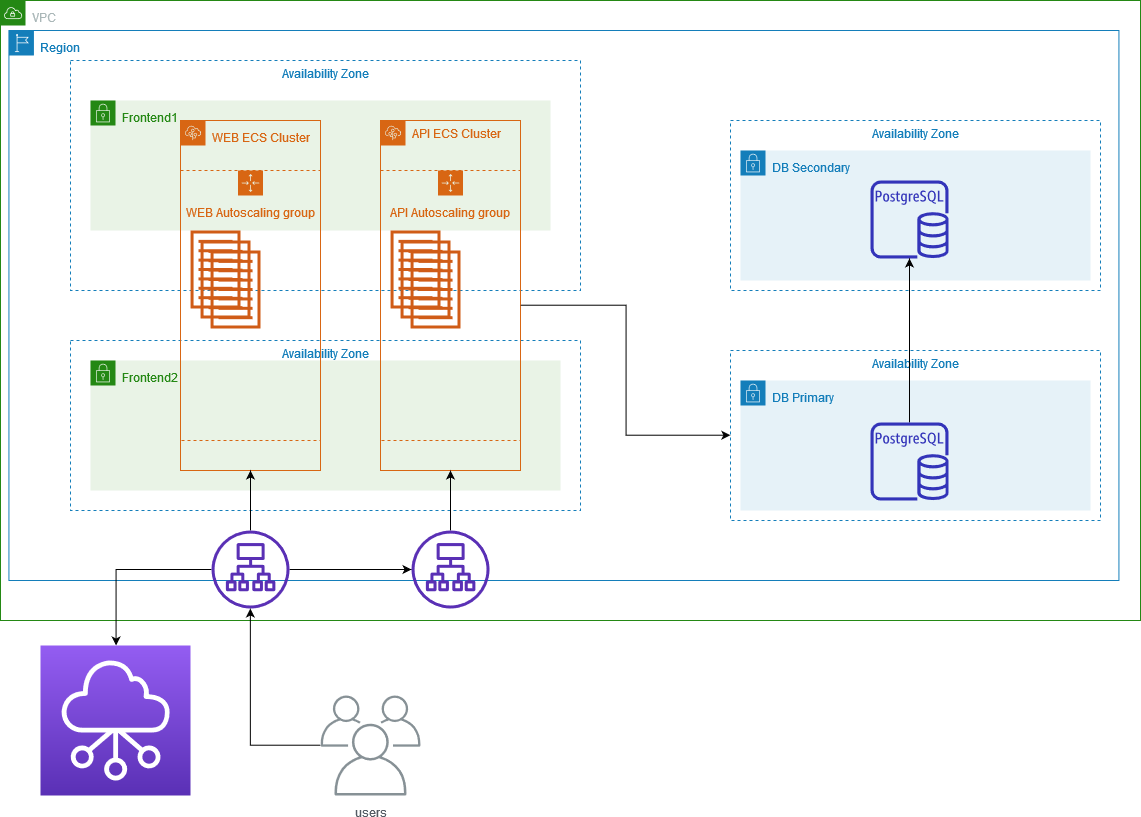

The diagram above was exported from draw.io. Its source (the exported page's mxGraphModel, read from the mxfile embedded in the PNG):
<mxGraphModel dx="1483" dy="821" grid="1" gridSize="10" guides="1" tooltips="1" connect="1" arrows="1" fold="1" page="1" pageScale="1" pageWidth="1169" pageHeight="827" math="0" shadow="0">
  <root>
    <mxCell id="0" />
    <mxCell id="1" parent="0" />
    <mxCell id="Gl74giP0HJGo4sVc-hs5-1" value="VPC" style="points=[[0,0],[0.25,0],[0.5,0],[0.75,0],[1,0],[1,0.25],[1,0.5],[1,0.75],[1,1],[0.75,1],[0.5,1],[0.25,1],[0,1],[0,0.75],[0,0.5],[0,0.25]];outlineConnect=0;gradientColor=none;html=1;whiteSpace=wrap;fontSize=12;fontStyle=0;shape=mxgraph.aws4.group;grIcon=mxgraph.aws4.group_vpc;strokeColor=#248814;fillColor=none;verticalAlign=top;align=left;spacingLeft=30;fontColor=#AAB7B8;dashed=0;" vertex="1" parent="1">
      <mxGeometry x="20" y="20" width="1140" height="620" as="geometry" />
    </mxCell>
    <mxCell id="Gl74giP0HJGo4sVc-hs5-6" value="Region" style="points=[[0,0],[0.25,0],[0.5,0],[0.75,0],[1,0],[1,0.25],[1,0.5],[1,0.75],[1,1],[0.75,1],[0.5,1],[0.25,1],[0,1],[0,0.75],[0,0.5],[0,0.25]];outlineConnect=0;gradientColor=none;html=1;whiteSpace=wrap;fontSize=12;fontStyle=0;shape=mxgraph.aws4.group;grIcon=mxgraph.aws4.group_region;strokeColor=#147EBA;fillColor=none;verticalAlign=top;align=left;spacingLeft=30;fontColor=#147EBA;dashed=0;" vertex="1" parent="1">
      <mxGeometry x="28.43" y="50" width="1110" height="550" as="geometry" />
    </mxCell>
    <mxCell id="Gl74giP0HJGo4sVc-hs5-2" value="Availability Zone" style="fillColor=none;strokeColor=#147EBA;dashed=1;verticalAlign=top;fontStyle=0;fontColor=#147EBA;" vertex="1" parent="1">
      <mxGeometry x="90" y="80" width="510" height="230" as="geometry" />
    </mxCell>
    <mxCell id="Gl74giP0HJGo4sVc-hs5-3" value="Availability Zone" style="fillColor=none;strokeColor=#147EBA;dashed=1;verticalAlign=top;fontStyle=0;fontColor=#147EBA;" vertex="1" parent="1">
      <mxGeometry x="90" y="360" width="510" height="170" as="geometry" />
    </mxCell>
    <mxCell id="Gl74giP0HJGo4sVc-hs5-4" value="Availability Zone" style="fillColor=none;strokeColor=#147EBA;dashed=1;verticalAlign=top;fontStyle=0;fontColor=#147EBA;" vertex="1" parent="1">
      <mxGeometry x="750" y="140" width="370" height="170" as="geometry" />
    </mxCell>
    <mxCell id="Gl74giP0HJGo4sVc-hs5-5" value="Availability Zone" style="fillColor=none;strokeColor=#147EBA;dashed=1;verticalAlign=top;fontStyle=0;fontColor=#147EBA;" vertex="1" parent="1">
      <mxGeometry x="750" y="370" width="370" height="170" as="geometry" />
    </mxCell>
    <mxCell id="Gl74giP0HJGo4sVc-hs5-8" value="DB Secondary" style="points=[[0,0],[0.25,0],[0.5,0],[0.75,0],[1,0],[1,0.25],[1,0.5],[1,0.75],[1,1],[0.75,1],[0.5,1],[0.25,1],[0,1],[0,0.75],[0,0.5],[0,0.25]];outlineConnect=0;gradientColor=none;html=1;whiteSpace=wrap;fontSize=12;fontStyle=0;shape=mxgraph.aws4.group;grIcon=mxgraph.aws4.group_security_group;grStroke=0;strokeColor=#147EBA;fillColor=#E6F2F8;verticalAlign=top;align=left;spacingLeft=30;fontColor=#147EBA;dashed=0;" vertex="1" parent="1">
      <mxGeometry x="760" y="170" width="350" height="130" as="geometry" />
    </mxCell>
    <mxCell id="Gl74giP0HJGo4sVc-hs5-9" value="DB Primary" style="points=[[0,0],[0.25,0],[0.5,0],[0.75,0],[1,0],[1,0.25],[1,0.5],[1,0.75],[1,1],[0.75,1],[0.5,1],[0.25,1],[0,1],[0,0.75],[0,0.5],[0,0.25]];outlineConnect=0;gradientColor=none;html=1;whiteSpace=wrap;fontSize=12;fontStyle=0;shape=mxgraph.aws4.group;grIcon=mxgraph.aws4.group_security_group;grStroke=0;strokeColor=#147EBA;fillColor=#E6F2F8;verticalAlign=top;align=left;spacingLeft=30;fontColor=#147EBA;dashed=0;" vertex="1" parent="1">
      <mxGeometry x="760" y="400" width="350" height="130" as="geometry" />
    </mxCell>
    <mxCell id="Gl74giP0HJGo4sVc-hs5-10" value="Frontend1" style="points=[[0,0],[0.25,0],[0.5,0],[0.75,0],[1,0],[1,0.25],[1,0.5],[1,0.75],[1,1],[0.75,1],[0.5,1],[0.25,1],[0,1],[0,0.75],[0,0.5],[0,0.25]];outlineConnect=0;gradientColor=none;html=1;whiteSpace=wrap;fontSize=12;fontStyle=0;shape=mxgraph.aws4.group;grIcon=mxgraph.aws4.group_security_group;grStroke=0;strokeColor=#248814;fillColor=#E9F3E6;verticalAlign=top;align=left;spacingLeft=30;fontColor=#248814;dashed=0;" vertex="1" parent="1">
      <mxGeometry x="110" y="120" width="460" height="130" as="geometry" />
    </mxCell>
    <mxCell id="Gl74giP0HJGo4sVc-hs5-11" value="&lt;div&gt;Frontend2&lt;/div&gt;" style="points=[[0,0],[0.25,0],[0.5,0],[0.75,0],[1,0],[1,0.25],[1,0.5],[1,0.75],[1,1],[0.75,1],[0.5,1],[0.25,1],[0,1],[0,0.75],[0,0.5],[0,0.25]];outlineConnect=0;gradientColor=none;html=1;whiteSpace=wrap;fontSize=12;fontStyle=0;shape=mxgraph.aws4.group;grIcon=mxgraph.aws4.group_security_group;grStroke=0;strokeColor=#248814;fillColor=#E9F3E6;verticalAlign=top;align=left;spacingLeft=30;fontColor=#248814;dashed=0;" vertex="1" parent="1">
      <mxGeometry x="110" y="380" width="470" height="130" as="geometry" />
    </mxCell>
    <mxCell id="Gl74giP0HJGo4sVc-hs5-13" value="" style="outlineConnect=0;fontColor=#232F3E;gradientColor=none;fillColor=#3334B9;strokeColor=none;dashed=0;verticalLabelPosition=bottom;verticalAlign=top;align=center;html=1;fontSize=12;fontStyle=0;aspect=fixed;pointerEvents=1;shape=mxgraph.aws4.rds_postgresql_instance;" vertex="1" parent="1">
      <mxGeometry x="890" y="200" width="78" height="78" as="geometry" />
    </mxCell>
    <mxCell id="Gl74giP0HJGo4sVc-hs5-17" style="edgeStyle=orthogonalEdgeStyle;rounded=0;orthogonalLoop=1;jettySize=auto;html=1;" edge="1" parent="1" source="Gl74giP0HJGo4sVc-hs5-14" target="Gl74giP0HJGo4sVc-hs5-13">
      <mxGeometry relative="1" as="geometry" />
    </mxCell>
    <mxCell id="Gl74giP0HJGo4sVc-hs5-14" value="" style="outlineConnect=0;fontColor=#232F3E;gradientColor=none;fillColor=#3334B9;strokeColor=none;dashed=0;verticalLabelPosition=bottom;verticalAlign=top;align=center;html=1;fontSize=12;fontStyle=0;aspect=fixed;pointerEvents=1;shape=mxgraph.aws4.rds_postgresql_instance;" vertex="1" parent="1">
      <mxGeometry x="890" y="442" width="78" height="78" as="geometry" />
    </mxCell>
    <mxCell id="Gl74giP0HJGo4sVc-hs5-19" value="&lt;div&gt;API ECS Cluster&lt;/div&gt;&lt;div&gt;&lt;br&gt;&lt;/div&gt;" style="points=[[0,0],[0.25,0],[0.5,0],[0.75,0],[1,0],[1,0.25],[1,0.5],[1,0.75],[1,1],[0.75,1],[0.5,1],[0.25,1],[0,1],[0,0.75],[0,0.5],[0,0.25]];outlineConnect=0;gradientColor=none;html=1;whiteSpace=wrap;fontSize=12;fontStyle=0;shape=mxgraph.aws4.group;grIcon=mxgraph.aws4.group_elastic_beanstalk;strokeColor=#D86613;fillColor=none;verticalAlign=top;align=left;spacingLeft=30;fontColor=#D86613;dashed=0;" vertex="1" parent="1">
      <mxGeometry x="400" y="140" width="140" height="350" as="geometry" />
    </mxCell>
    <mxCell id="Gl74giP0HJGo4sVc-hs5-20" value="WEB ECS Cluster" style="points=[[0,0],[0.25,0],[0.5,0],[0.75,0],[1,0],[1,0.25],[1,0.5],[1,0.75],[1,1],[0.75,1],[0.5,1],[0.25,1],[0,1],[0,0.75],[0,0.5],[0,0.25]];outlineConnect=0;gradientColor=none;html=1;whiteSpace=wrap;fontSize=12;fontStyle=0;shape=mxgraph.aws4.group;grIcon=mxgraph.aws4.group_elastic_beanstalk;strokeColor=#D86613;fillColor=none;verticalAlign=top;align=left;spacingLeft=30;fontColor=#D86613;dashed=0;" vertex="1" parent="1">
      <mxGeometry x="200" y="140" width="140" height="350" as="geometry" />
    </mxCell>
    <mxCell id="Gl74giP0HJGo4sVc-hs5-48" style="edgeStyle=orthogonalEdgeStyle;rounded=0;orthogonalLoop=1;jettySize=auto;html=1;entryX=0;entryY=0.5;entryDx=0;entryDy=0;" edge="1" parent="1" source="Gl74giP0HJGo4sVc-hs5-21" target="Gl74giP0HJGo4sVc-hs5-5">
      <mxGeometry relative="1" as="geometry" />
    </mxCell>
    <mxCell id="Gl74giP0HJGo4sVc-hs5-21" value="API Autoscaling group" style="points=[[0,0],[0.25,0],[0.5,0],[0.75,0],[1,0],[1,0.25],[1,0.5],[1,0.75],[1,1],[0.75,1],[0.5,1],[0.25,1],[0,1],[0,0.75],[0,0.5],[0,0.25]];outlineConnect=0;gradientColor=none;html=1;whiteSpace=wrap;fontSize=12;fontStyle=0;shape=mxgraph.aws4.groupCenter;grIcon=mxgraph.aws4.group_auto_scaling_group;grStroke=1;strokeColor=#D86613;fillColor=none;verticalAlign=top;align=center;fontColor=#D86613;dashed=1;spacingTop=25;" vertex="1" parent="1">
      <mxGeometry x="400" y="190" width="140" height="270" as="geometry" />
    </mxCell>
    <mxCell id="Gl74giP0HJGo4sVc-hs5-23" value="WEB Autoscaling group" style="points=[[0,0],[0.25,0],[0.5,0],[0.75,0],[1,0],[1,0.25],[1,0.5],[1,0.75],[1,1],[0.75,1],[0.5,1],[0.25,1],[0,1],[0,0.75],[0,0.5],[0,0.25]];outlineConnect=0;gradientColor=none;html=1;whiteSpace=wrap;fontSize=12;fontStyle=0;shape=mxgraph.aws4.groupCenter;grIcon=mxgraph.aws4.group_auto_scaling_group;grStroke=1;strokeColor=#D86613;fillColor=none;verticalAlign=top;align=center;fontColor=#D86613;dashed=1;spacingTop=25;" vertex="1" parent="1">
      <mxGeometry x="200" y="190" width="140" height="270" as="geometry" />
    </mxCell>
    <mxCell id="Gl74giP0HJGo4sVc-hs5-25" value="" style="outlineConnect=0;fontColor=#232F3E;gradientColor=none;fillColor=#D05C17;strokeColor=none;dashed=0;verticalLabelPosition=bottom;verticalAlign=top;align=center;html=1;fontSize=12;fontStyle=0;aspect=fixed;pointerEvents=1;shape=mxgraph.aws4.container_1;direction=south;" vertex="1" parent="1">
      <mxGeometry x="410" y="250" width="50" height="78" as="geometry" />
    </mxCell>
    <mxCell id="Gl74giP0HJGo4sVc-hs5-26" value="" style="outlineConnect=0;fontColor=#232F3E;gradientColor=none;fillColor=#D05C17;strokeColor=none;dashed=0;verticalLabelPosition=bottom;verticalAlign=top;align=center;html=1;fontSize=12;fontStyle=0;aspect=fixed;pointerEvents=1;shape=mxgraph.aws4.container_1;direction=south;" vertex="1" parent="1">
      <mxGeometry x="420" y="260" width="50" height="78" as="geometry" />
    </mxCell>
    <mxCell id="Gl74giP0HJGo4sVc-hs5-27" value="" style="outlineConnect=0;fontColor=#232F3E;gradientColor=none;fillColor=#D05C17;strokeColor=none;dashed=0;verticalLabelPosition=bottom;verticalAlign=top;align=center;html=1;fontSize=12;fontStyle=0;aspect=fixed;pointerEvents=1;shape=mxgraph.aws4.container_1;direction=south;" vertex="1" parent="1">
      <mxGeometry x="430" y="270" width="50" height="78" as="geometry" />
    </mxCell>
    <mxCell id="Gl74giP0HJGo4sVc-hs5-28" value="" style="outlineConnect=0;fontColor=#232F3E;gradientColor=none;fillColor=#D05C17;strokeColor=none;dashed=0;verticalLabelPosition=bottom;verticalAlign=top;align=center;html=1;fontSize=12;fontStyle=0;aspect=fixed;pointerEvents=1;shape=mxgraph.aws4.container_1;direction=south;" vertex="1" parent="1">
      <mxGeometry x="210" y="250" width="50" height="78" as="geometry" />
    </mxCell>
    <mxCell id="Gl74giP0HJGo4sVc-hs5-30" value="" style="outlineConnect=0;fontColor=#232F3E;gradientColor=none;fillColor=#D05C17;strokeColor=none;dashed=0;verticalLabelPosition=bottom;verticalAlign=top;align=center;html=1;fontSize=12;fontStyle=0;aspect=fixed;pointerEvents=1;shape=mxgraph.aws4.container_1;direction=south;" vertex="1" parent="1">
      <mxGeometry x="230" y="270" width="50" height="78" as="geometry" />
    </mxCell>
    <mxCell id="Gl74giP0HJGo4sVc-hs5-31" value="" style="outlineConnect=0;fontColor=#232F3E;gradientColor=none;fillColor=#D05C17;strokeColor=none;dashed=0;verticalLabelPosition=bottom;verticalAlign=top;align=center;html=1;fontSize=12;fontStyle=0;aspect=fixed;pointerEvents=1;shape=mxgraph.aws4.container_1;direction=south;" vertex="1" parent="1">
      <mxGeometry x="220" y="260" width="50" height="78" as="geometry" />
    </mxCell>
    <mxCell id="Gl74giP0HJGo4sVc-hs5-44" style="edgeStyle=orthogonalEdgeStyle;rounded=0;orthogonalLoop=1;jettySize=auto;html=1;" edge="1" parent="1" source="Gl74giP0HJGo4sVc-hs5-32" target="Gl74giP0HJGo4sVc-hs5-20">
      <mxGeometry relative="1" as="geometry" />
    </mxCell>
    <mxCell id="Gl74giP0HJGo4sVc-hs5-45" style="edgeStyle=orthogonalEdgeStyle;rounded=0;orthogonalLoop=1;jettySize=auto;html=1;" edge="1" parent="1" source="Gl74giP0HJGo4sVc-hs5-32" target="Gl74giP0HJGo4sVc-hs5-33">
      <mxGeometry relative="1" as="geometry" />
    </mxCell>
    <mxCell id="Gl74giP0HJGo4sVc-hs5-46" style="edgeStyle=orthogonalEdgeStyle;rounded=0;orthogonalLoop=1;jettySize=auto;html=1;" edge="1" parent="1" source="Gl74giP0HJGo4sVc-hs5-32" target="Gl74giP0HJGo4sVc-hs5-41">
      <mxGeometry relative="1" as="geometry" />
    </mxCell>
    <mxCell id="Gl74giP0HJGo4sVc-hs5-32" value="" style="outlineConnect=0;fontColor=#232F3E;gradientColor=none;fillColor=#5A30B5;strokeColor=none;dashed=0;verticalLabelPosition=bottom;verticalAlign=top;align=center;html=1;fontSize=12;fontStyle=0;aspect=fixed;pointerEvents=1;shape=mxgraph.aws4.application_load_balancer;" vertex="1" parent="1">
      <mxGeometry x="231" y="550" width="78" height="78" as="geometry" />
    </mxCell>
    <mxCell id="Gl74giP0HJGo4sVc-hs5-47" style="edgeStyle=orthogonalEdgeStyle;rounded=0;orthogonalLoop=1;jettySize=auto;html=1;" edge="1" parent="1" source="Gl74giP0HJGo4sVc-hs5-33" target="Gl74giP0HJGo4sVc-hs5-19">
      <mxGeometry relative="1" as="geometry" />
    </mxCell>
    <mxCell id="Gl74giP0HJGo4sVc-hs5-33" value="" style="outlineConnect=0;fontColor=#232F3E;gradientColor=none;fillColor=#5A30B5;strokeColor=none;dashed=0;verticalLabelPosition=bottom;verticalAlign=top;align=center;html=1;fontSize=12;fontStyle=0;aspect=fixed;pointerEvents=1;shape=mxgraph.aws4.application_load_balancer;" vertex="1" parent="1">
      <mxGeometry x="431" y="550" width="78" height="78" as="geometry" />
    </mxCell>
    <mxCell id="Gl74giP0HJGo4sVc-hs5-41" value="" style="outlineConnect=0;fontColor=#232F3E;gradientColor=#945DF2;gradientDirection=north;fillColor=#5A30B5;strokeColor=#ffffff;dashed=0;verticalLabelPosition=bottom;verticalAlign=top;align=center;html=1;fontSize=12;fontStyle=0;aspect=fixed;shape=mxgraph.aws4.resourceIcon;resIcon=mxgraph.aws4.networking_and_content_delivery;" vertex="1" parent="1">
      <mxGeometry x="60" y="665" width="150" height="150" as="geometry" />
    </mxCell>
    <mxCell id="Gl74giP0HJGo4sVc-hs5-43" style="edgeStyle=orthogonalEdgeStyle;rounded=0;orthogonalLoop=1;jettySize=auto;html=1;" edge="1" parent="1" source="Gl74giP0HJGo4sVc-hs5-42" target="Gl74giP0HJGo4sVc-hs5-32">
      <mxGeometry relative="1" as="geometry" />
    </mxCell>
    <mxCell id="Gl74giP0HJGo4sVc-hs5-42" value="users" style="outlineConnect=0;gradientColor=none;fontColor=#545B64;strokeColor=none;fillColor=#879196;dashed=0;verticalLabelPosition=bottom;verticalAlign=top;align=center;html=1;fontSize=12;fontStyle=0;aspect=fixed;shape=mxgraph.aws4.illustration_users;pointerEvents=1" vertex="1" parent="1">
      <mxGeometry x="340" y="715" width="100" height="100" as="geometry" />
    </mxCell>
  </root>
</mxGraphModel>